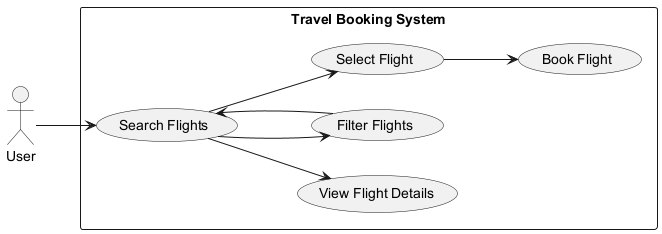

The diagram above was rendered by PlantUML. Its source (embedded in the PNG):
@startuml
left to right direction

actor User

rectangle "Travel Booking System" {
    (Search Flights) as Search
    (View Flight Details) as ViewDetails
    (Filter Flights) as Filter
    (Select Flight) as Select
    (Book Flight) as Book
}

User --> Search
Search --> ViewDetails
Search --> Filter
Filter --> Search
Search --> Select
Select --> Book

@enduml